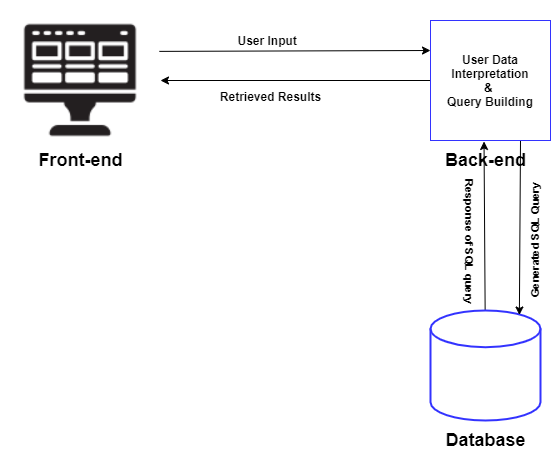

The diagram above was exported from draw.io. Its source (the exported page's mxGraphModel, read from the mxfile embedded in the PNG):
<mxGraphModel dx="1248" dy="677" grid="1" gridSize="10" guides="1" tooltips="1" connect="1" arrows="1" fold="1" page="1" pageScale="1" pageWidth="850" pageHeight="1100" math="0" shadow="0">
  <root>
    <mxCell id="0" />
    <mxCell id="1" parent="0" />
    <mxCell id="ZqSWbSzDouFAGKUEdE8e-51" style="edgeStyle=none;rounded=0;orthogonalLoop=1;jettySize=auto;html=1;entryX=0.446;entryY=1.008;entryDx=0;entryDy=0;entryPerimeter=0;" edge="1" parent="1" source="ZqSWbSzDouFAGKUEdE8e-1" target="ZqSWbSzDouFAGKUEdE8e-5">
      <mxGeometry relative="1" as="geometry" />
    </mxCell>
    <mxCell id="ZqSWbSzDouFAGKUEdE8e-1" value="" style="strokeWidth=2;html=1;shape=mxgraph.flowchart.database;whiteSpace=wrap;strokeColor=#3333FF;" vertex="1" parent="1">
      <mxGeometry x="520" y="480" width="110" height="110" as="geometry" />
    </mxCell>
    <mxCell id="ZqSWbSzDouFAGKUEdE8e-23" style="edgeStyle=none;rounded=0;orthogonalLoop=1;jettySize=auto;html=1;exitX=0.993;exitY=0.318;exitDx=0;exitDy=0;entryX=0;entryY=0.25;entryDx=0;entryDy=0;exitPerimeter=0;" edge="1" parent="1" source="ZqSWbSzDouFAGKUEdE8e-2" target="ZqSWbSzDouFAGKUEdE8e-5">
      <mxGeometry relative="1" as="geometry" />
    </mxCell>
    <mxCell id="ZqSWbSzDouFAGKUEdE8e-2" value="" style="shape=image;html=1;verticalAlign=top;verticalLabelPosition=bottom;labelBackgroundColor=#ffffff;imageAspect=0;aspect=fixed;image=https://cdn4.iconfinder.com/data/icons/technology-83/1000/app_frontend_end_front_front-end_front_end_development-128.png;strokeColor=#3333FF;" vertex="1" parent="1">
      <mxGeometry x="90" y="170" width="160" height="160" as="geometry" />
    </mxCell>
    <mxCell id="ZqSWbSzDouFAGKUEdE8e-22" style="edgeStyle=none;rounded=0;orthogonalLoop=1;jettySize=auto;html=1;" edge="1" parent="1" source="ZqSWbSzDouFAGKUEdE8e-5" target="ZqSWbSzDouFAGKUEdE8e-2">
      <mxGeometry relative="1" as="geometry" />
    </mxCell>
    <mxCell id="ZqSWbSzDouFAGKUEdE8e-50" style="edgeStyle=none;rounded=0;orthogonalLoop=1;jettySize=auto;html=1;exitX=0.75;exitY=1;exitDx=0;exitDy=0;entryX=0.808;entryY=0.041;entryDx=0;entryDy=0;entryPerimeter=0;" edge="1" parent="1" source="ZqSWbSzDouFAGKUEdE8e-5" target="ZqSWbSzDouFAGKUEdE8e-1">
      <mxGeometry relative="1" as="geometry" />
    </mxCell>
    <mxCell id="ZqSWbSzDouFAGKUEdE8e-52" value="&lt;b&gt;Generated SQL Query&lt;/b&gt;" style="edgeLabel;html=1;align=center;verticalAlign=middle;resizable=0;points=[];rotation=270;" vertex="1" connectable="0" parent="ZqSWbSzDouFAGKUEdE8e-50">
      <mxGeometry x="-0.1556" y="3" relative="1" as="geometry">
        <mxPoint x="12.469999999999999" y="25.98" as="offset" />
      </mxGeometry>
    </mxCell>
    <mxCell id="ZqSWbSzDouFAGKUEdE8e-5" value="&lt;b&gt;User Data Interpretation&lt;br&gt;&amp;amp;&amp;nbsp;&lt;br&gt;Query Building&lt;/b&gt;" style="whiteSpace=wrap;html=1;aspect=fixed;strokeColor=#3333FF;" vertex="1" parent="1">
      <mxGeometry x="520" y="190" width="120" height="120" as="geometry" />
    </mxCell>
    <mxCell id="ZqSWbSzDouFAGKUEdE8e-9" style="edgeStyle=none;rounded=0;orthogonalLoop=1;jettySize=auto;html=1;exitX=1;exitY=0.5;exitDx=0;exitDy=0;" edge="1" parent="1" source="ZqSWbSzDouFAGKUEdE8e-2" target="ZqSWbSzDouFAGKUEdE8e-2">
      <mxGeometry relative="1" as="geometry" />
    </mxCell>
    <mxCell id="ZqSWbSzDouFAGKUEdE8e-28" value="&lt;b&gt;&lt;font style=&quot;font-size: 18px&quot;&gt;Front-end&lt;/font&gt;&lt;/b&gt;" style="text;html=1;align=center;verticalAlign=middle;resizable=0;points=[];autosize=1;" vertex="1" parent="1">
      <mxGeometry x="120" y="320" width="100" height="20" as="geometry" />
    </mxCell>
    <mxCell id="ZqSWbSzDouFAGKUEdE8e-30" value="&lt;font style=&quot;font-size: 18px&quot;&gt;&lt;b&gt;Back&lt;font&gt;-&lt;/font&gt;end&lt;/b&gt;&lt;/font&gt;" style="text;html=1;align=center;verticalAlign=middle;resizable=0;points=[];autosize=1;" vertex="1" parent="1">
      <mxGeometry x="525" y="320" width="100" height="20" as="geometry" />
    </mxCell>
    <mxCell id="ZqSWbSzDouFAGKUEdE8e-33" value="&lt;span style=&quot;font-size: 18px&quot;&gt;&lt;b&gt;Database&lt;/b&gt;&lt;/span&gt;" style="text;html=1;align=center;verticalAlign=middle;resizable=0;points=[];autosize=1;" vertex="1" parent="1">
      <mxGeometry x="525" y="600" width="100" height="20" as="geometry" />
    </mxCell>
    <mxCell id="ZqSWbSzDouFAGKUEdE8e-49" value="&lt;b&gt;User Input&amp;nbsp;&amp;nbsp;&lt;/b&gt;" style="text;html=1;align=center;verticalAlign=middle;resizable=0;points=[];autosize=1;" vertex="1" parent="1">
      <mxGeometry x="320" y="200" width="80" height="20" as="geometry" />
    </mxCell>
    <mxCell id="ZqSWbSzDouFAGKUEdE8e-54" value="&lt;b&gt;Response of SQL query&lt;/b&gt;" style="edgeLabel;html=1;align=center;verticalAlign=middle;resizable=0;points=[];rotation=90;" vertex="1" connectable="0" parent="1">
      <mxGeometry x="-0.1556" y="3" relative="1" as="geometry">
        <mxPoint x="560" y="410" as="offset" />
      </mxGeometry>
    </mxCell>
    <mxCell id="ZqSWbSzDouFAGKUEdE8e-56" value="&lt;b&gt;Retrieved Results&lt;/b&gt;" style="text;html=1;align=center;verticalAlign=middle;resizable=0;points=[];autosize=1;" vertex="1" parent="1">
      <mxGeometry x="300" y="256" width="120" height="20" as="geometry" />
    </mxCell>
  </root>
</mxGraphModel>